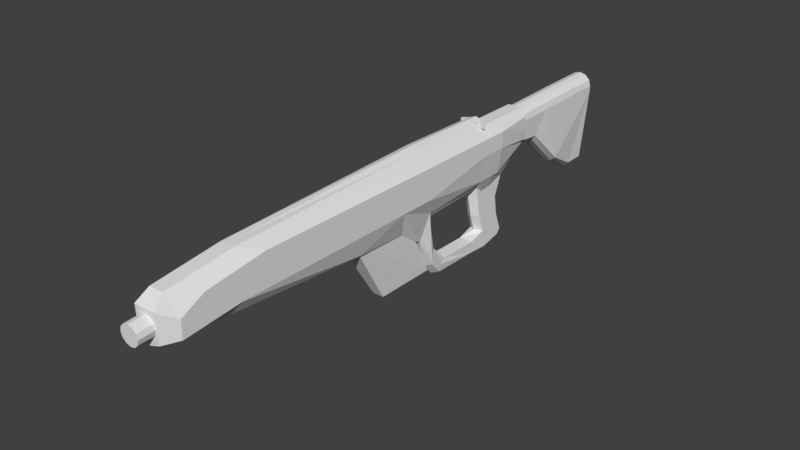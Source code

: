 # Source: assualt_rifle.blend  (saved by Blender 2.79.0; exported with 4.5.12 LTS)
import bpy
from mathutils import Matrix  # noqa: F401  (used for matrix-valued properties, if any)

bpy.ops.wm.read_factory_settings(use_empty=True)
scene = bpy.context.scene
scene.name = 'Scene'

# ---- collections
col_collection_1 = bpy.data.collections.new('Collection 1'); scene.collection.children.link(col_collection_1)

# ---- materials (node trees are filled in below, after node groups)
mat_material = bpy.data.materials.new('Material')
mat_material.alpha_threshold = 0.0
mat_material.use_transparent_shadow = False
mat_material.roughness = 0.5
mat_material.line_color = (0.0, 0.0, 0.0, 1.0)

# ---- material node trees

# ---- world
world_world = bpy.data.worlds.new('World'); scene.world = world_world
world_world.color = (0.05088, 0.05088, 0.05088)
world_world.use_sun_shadow = False
world_world.sun_shadow_jitter_overblur = 0.0
world_world.cycles.sampling_method = 'MANUAL'

# ---- meshes
me_cube_002 = bpy.data.meshes.new('Cube.002')
me_cube_002.from_pydata([(-1.0, -1.0, -1.0), (-1.0, -1.0, 1.0), (-1.0, 1.0, -1.0), (-1.0, 0.9173, 1.0), (1.0, -1.0, -1.0), (1.0, -1.0, 1.0), (1.0, 1.0, -1.0), (1.0, 0.9173, 1.0), (0.0, 1.0, -1.0), (0.0, 0.9173, 1.395), (0.0, -1.0, -1.0), (0.0, -1.0, 1.395), (-1.0, 0.9173, 0.2258), (1.0, 0.9173, 0.2263), (0.0, 0.9173, 0.226), (0.0, 10.23, 1.395), (1.0, 10.23, 1.0), (-1.0, 10.23, 1.0), (-1.0, 10.23, 0.2258), (1.0, 10.23, 0.2263), (0.0, 10.23, 0.226), (0.0, 10.94, 1.395), (1.0, 10.94, 1.0), (-1.0, 10.94, 1.0), (-1.0, 10.94, 0.2258), (1.0, 10.94, 0.2263), (0.0, 10.94, 0.226), (-1.958, 10.12, 0.9411), (-1.958, 10.12, 0.1838), (1.958, 10.12, 0.9411), (1.958, 10.12, 0.1842), (-1.958, 10.37, 0.9411), (-1.958, 10.37, 0.1838), (1.958, 10.37, 0.9411), (1.958, 10.37, 0.1842)], [], [(0, 1, 3, 12, 2), (8, 14, 13, 6), (6, 13, 7, 5, 4), (10, 11, 1, 0), (8, 6, 4, 10), (9, 3, 1, 11), (7, 9, 11, 5), (2, 8, 10, 0), (4, 5, 11, 10), (2, 12, 14, 8), (20, 18, 24, 26), (3, 9, 15, 17), (14, 12, 18, 20), (17, 15, 21, 23), (12, 3, 17, 18), (9, 7, 16, 15), (13, 14, 20, 19), (7, 13, 19, 16), (25, 26, 21, 22), (26, 24, 23, 21), (17, 23, 31, 27), (15, 16, 22, 21), (19, 20, 26, 25), (19, 25, 34, 30), (28, 27, 31, 32), (29, 30, 34, 33), (25, 22, 33, 34), (18, 17, 27, 28), (22, 16, 29, 33), (24, 18, 28, 32), (16, 19, 30, 29), (23, 24, 32, 31)])
me_cube_002.use_remesh_preserve_volume = False
me_cube_002.use_remesh_preserve_attributes = False
me_cube_002.use_mirror_vertex_groups = False
me_cube_002.update()
me_cube_001 = bpy.data.meshes.new('Cube.001')
me_cube_001.from_pydata([(-0.7143, -2.772, -7.42), (-1.302, -7.832, 1.0), (-0.7143, 5.271, -7.42), (-1.0, 1.0, 1.0), (0.7143, -2.772, -7.42), (1.302, -7.832, 1.0), (0.7143, 5.271, -7.42), (1.0, 1.0, 1.0)], [], [(0, 1, 3, 2), (2, 3, 7, 6), (6, 7, 5, 4), (4, 5, 1, 0), (2, 6, 4, 0), (7, 3, 1, 5)])
me_cube_001.use_remesh_preserve_volume = False
me_cube_001.use_remesh_preserve_attributes = False
me_cube_001.use_mirror_vertex_groups = False
me_cube_001.update()
me_cube = bpy.data.meshes.new('Cube')
me_cube.from_pydata([(0.2531, 1.0, -0.4048), (0.2531, -5.425, -0.5257), (-0.5951, -5.425, -0.5257), (-0.5951, 1.0, -0.4048), (0.2531, 1.0, 0.3074), (0.2531, -4.891, 0.1473), (-0.5951, -4.891, 0.1473), (-0.5951, 1.0, 0.3074), (-0.008724, 1.0, -1.454), (-0.3333, 1.0, -1.454), (0.07545, -5.764, -0.5418), (-0.4175, -5.764, -0.5418), (-0.008723, 1.0, 0.6559), (-0.3333, 1.0, 0.6559), (-0.008724, -5.525, 0.3248), (-0.3333, -5.525, 0.3248), (0.2531, 1.0, 0.0), (0.2531, -5.425, -0.1209), (-0.5951, -5.425, -0.1209), (-0.5951, 1.0, 0.0), (-0.5951, 3.481, -0.0747), (-0.5939, 3.481, -0.07982), (0.07545, -5.79, 0.09205), (-0.4175, -5.79, 0.09205), (-0.1653, -6.127, -0.4716), (-0.1653, -5.688, -0.4505), (-0.05549, -6.128, -0.4422), (-0.05549, -5.689, -0.4211), (0.0249, -6.132, -0.3619), (0.0249, -5.693, -0.3408), (0.05433, -6.137, -0.2522), (0.05433, -5.699, -0.2311), (0.0249, -6.143, -0.1426), (0.0249, -5.704, -0.1214), (-0.05549, -6.146, -0.06226), (-0.05549, -5.708, -0.04112), (-0.1653, -6.148, -0.03287), (-0.1653, -5.709, -0.01173), (-0.2751, -6.146, -0.06226), (-0.2751, -5.708, -0.04112), (-0.3555, -6.143, -0.1426), (-0.3555, -5.704, -0.1214), (-0.3849, -6.137, -0.2522), (-0.3849, -5.699, -0.2311), (-0.3555, -6.132, -0.3619), (-0.3555, -5.693, -0.3408), (-0.2751, -6.128, -0.4422), (-0.2751, -5.689, -0.4211), (0.2531, -4.11, -0.4048), (-0.5951, -4.11, -0.4048), (0.2531, -3.483, 0.3335), (-0.5951, -3.483, 0.3335), (-0.008724, -3.966, 0.511), (-0.3333, -3.966, 0.511), (0.1047, -0.9298, -0.9031), (-0.4467, -0.9298, -0.9031), (-0.5951, -4.11, 0.0), (0.2531, -4.11, 0.0), (-0.5951, -2.452, -0.4048), (0.2531, -2.508, -0.4048), (-0.5951, -2.895, -0.4048), (-0.5939, 1.0, -0.4099), (0.01735, 0.403, -1.023), (-0.3594, 0.403, -1.023), (0.2531, 0.1933, -0.4048), (-0.5653, 0.4951, -0.5058), (-0.4126, 1.236, -0.8347), (-0.3333, 1.32, -0.98), (0.07195, 1.236, -0.8291), (-0.008724, 1.32, -0.9762), (0.05408, 1.342, -1.88), (-0.008723, 1.422, -2.146), (-0.3333, 1.422, -2.146), (-0.3948, 1.342, -1.886), (-0.3333, 1.47, -1.782), (-0.008723, 1.47, -1.778), (0.02429, 1.703, -2.248), (-0.008723, 1.694, -2.429), (-0.3333, 1.694, -2.429), (-0.365, 1.703, -2.254), (-0.3333, 1.859, -2.172), (-0.008723, 1.859, -2.168), (-0.008722, 2.878, 0.4845), (-0.008722, 2.841, -2.445), (-0.3333, 2.841, -2.445), (-0.008722, 3.269, 0.4845), (-0.3333, 2.841, -2.184), (-0.008722, 2.841, -2.18), (-0.5939, 2.846, -0.07973), (-0.5951, 2.846, -0.07461), (0.2531, 2.846, 0.02548), (0.2531, 2.846, 0.3071), (-0.5951, 2.846, 0.02548), (-0.5951, 2.846, 0.3071), (-0.3333, 2.846, 0.624), (-0.008722, 2.846, 0.624), (-0.4797, 4.515, -0.2261), (0.2531, 2.846, -0.07461), (-0.008722, 2.952, -0.9099), (-0.3333, 2.952, -0.9136), (-0.4872, 2.846, -0.6939), (0.1465, 2.846, -0.6883), (0.2531, 3.481, 0.02539), (0.2531, 3.481, 0.307), (-0.5951, 3.481, 0.02539), (-0.5951, 3.481, 0.307), (-0.3333, 3.481, 0.4844), (-0.008722, 3.481, 0.4844), (0.2531, 3.481, -0.0747), (-0.008722, 3.844, -0.8979), (-0.3333, 3.844, -0.9017), (-0.4872, 3.481, -0.694), (0.1465, 3.481, -0.6884), (0.1465, 4.515, 0.02529), (0.1291, 4.515, 0.3069), (-0.4886, 4.515, -0.1453), (-0.4711, 4.515, 0.3069), (-0.3242, 4.515, 0.4843), (-0.01781, 4.515, 0.4843), (-0.008721, 4.515, 0.1249), (-0.3333, 4.515, -0.1453), (0.1376, 4.515, -0.2261), (-0.008722, 4.515, -0.4055), (-0.3333, 4.515, -0.4093), (-0.4126, 4.515, -0.3143), (0.07195, 4.515, -0.3087), (-0.005008, 3.657, -1.359), (-0.005008, 3.091, -1.64), (-0.3296, 3.092, -1.644), (-0.3296, 3.658, -1.362), (-0.0004154, 3.721, -1.816), (-0.0004158, 3.223, -2.052), (-0.325, 3.224, -2.055), (-0.325, 3.723, -1.819), (0.006141, 3.871, -2.238), (0.006141, 3.285, -2.459), (-0.3185, 3.286, -2.456), (-0.3185, 3.872, -2.235), (0.2531, 2.878, 0.307), (0.2531, 3.269, 0.307), (-0.4872, 3.058, -0.6939), (-0.4872, 3.269, -0.6939), (-0.5951, 3.269, 0.307), (-0.5951, 2.878, 0.307), (-0.3333, 2.878, 0.4845), (-0.3333, 3.269, 0.4845), (-0.008722, 3.405, -1.026), (-0.008722, 3.125, -1.049), (-0.3333, 3.125, -1.053), (-0.3333, 3.405, -1.03), (0.1465, 3.269, -0.6883), (0.1465, 3.058, -0.6883), (-0.5951, 3.058, -0.07464), (-0.5951, 3.269, -0.07467), (-0.5939, 3.269, -0.07979), (-0.5939, 3.058, -0.07976), (0.2531, 3.058, -0.07464), (0.2531, 3.269, -0.07467), (0.2531, 3.269, 0.02542), (0.2531, 3.058, 0.02545), (-0.5951, 3.058, 0.02545), (-0.5951, 3.269, 0.02542), (-0.005008, 3.415, -1.523), (-0.005008, 3.2, -1.581), (-0.3296, 3.201, -1.585), (-0.3296, 3.417, -1.526), (-0.0004156, 3.524, -1.893), (-0.0004157, 3.327, -1.969), (-0.325, 3.328, -1.973), (-0.325, 3.526, -1.896), (0.006141, 3.781, -2.351), (0.006141, 3.533, -2.405), (-0.3185, 3.533, -2.402), (-0.3185, 3.781, -2.348), (-0.171, 1.0, -1.454), (-0.171, -5.764, -0.6282), (-0.171, 1.0, 0.7076), (-0.171, -5.525, 0.3248), (-0.171, -5.79, 0.09205), (-0.171, -0.9298, -0.9031), (-0.171, -3.966, 0.511), (-0.171, 1.342, -2.203), (-0.171, 1.614, -2.486), (-0.171, 2.846, 0.6842), (-0.171, 3.481, 0.4844), (-0.171, 4.064, -0.8998), (-0.171, 4.515, 0.4843), (-0.171, 4.515, 0.02529), (-0.171, 4.515, -0.512), (-0.1673, 3.784, -1.36), (-0.1627, 3.848, -1.817), (-0.1562, 3.979, -2.295), (-0.1562, 3.533, -2.551), (-0.1562, 3.781, -2.497), (-0.171, 2.878, 0.4845), (-0.171, 3.269, 0.4845), (-0.171, 1.479, -1.057), (-0.171, 1.47, -1.78), (-0.171, 1.859, -2.17), (-0.171, 2.846, -1.007), (-0.1673, 2.986, -1.642), (-0.1786, 3.13, -2.048), (-0.1758, 2.841, -2.516), (-0.156, 3.286, -2.525), (-0.1728, 4.556, 0.4762), (-0.1728, 3.986, 0.364), (-0.0304, 4.557, 0.438), (-0.0304, 3.987, 0.3259), (0.07386, 4.559, 0.3338), (0.07386, 3.99, 0.2216), (0.112, 4.562, 0.1914), (0.112, 3.993, 0.07926), (0.07386, 4.565, -0.2887), (0.07386, 3.996, -0.06312), (-0.0304, 4.568, -0.3929), (-0.0304, 3.998, -0.1674), (-0.1728, 4.569, -0.4311), (-0.1728, 3.999, -0.2055), (-0.3152, 4.568, -0.3929), (-0.3152, 3.998, -0.1674), (-0.4195, 4.565, -0.2887), (-0.4195, 3.996, -0.06312), (-0.4577, 4.562, 0.1914), (-0.4577, 3.993, 0.07926), (-0.4195, 4.559, 0.3338), (-0.4195, 3.99, 0.2216), (-0.3152, 4.557, 0.438), (-0.3152, 3.987, 0.3259), (-0.1728, 5.335, 0.4933), (-0.0304, 5.336, 0.4551), (0.07386, 5.338, 0.3509), (0.112, 5.342, 0.2085), (0.07386, 5.047, -0.3374), (-0.0304, 5.049, -0.4416), (-0.1728, 5.05, -0.4797), (-0.3152, 5.049, -0.4416), (-0.4195, 5.047, -0.3374), (-0.4577, 5.342, 0.2085), (-0.4195, 5.338, 0.3509), (-0.3152, 5.336, 0.4551), (-0.1728, 6.274, 0.5139), (-0.0304, 6.275, 0.4758), (0.07386, 6.277, 0.3715), (0.112, 6.28, 0.2291), (0.1078, 5.922, -1.155), (-0.0304, 5.924, -1.26), (-0.1728, 5.925, -1.298), (-0.3152, 5.924, -1.26), (-0.4535, 5.922, -1.155), (-0.4577, 6.28, 0.2291), (-0.4195, 6.277, 0.3715), (-0.3152, 6.275, 0.4758), (-0.1728, 7.264, 0.5244), (-0.0304, 7.265, 0.4862), (0.07386, 7.267, 0.382), (0.112, 7.27, 0.2396), (0.1078, 7.273, 0.09721), (-0.0304, 7.275, -0.1067), (-0.1728, 7.276, -0.1448), (-0.3152, 7.275, -0.1067), (-0.4535, 7.273, 0.09721), (-0.4577, 7.27, 0.2396), (-0.4195, 7.267, 0.382), (-0.3152, 7.265, 0.4862), (0.01305, 6.686, -1.573), (-0.09569, 6.688, -1.677), (-0.1728, 6.689, -1.694), (-0.2499, 6.688, -1.677), (-0.3587, 6.686, -1.573), (0.01305, 7.175, -1.562), (-0.09569, 7.178, -1.667), (-0.1728, 7.178, -1.683), (-0.2499, 7.178, -1.667), (-0.3587, 7.175, -1.562), (-0.171, 1.824, 0.6874), (-0.3333, 1.824, 0.6271), (-0.008722, 1.857, 0.4876), (-0.008723, 1.824, 0.6271), (-0.3333, 1.857, 0.4876), (-0.171, 1.857, 0.4876), (-0.171, 0.5806, -0.9822), (-0.3333, 0.5806, -0.9822), (0.01735, -0.01642, -0.5512), (-0.008724, 0.5806, -0.9822), (-0.3594, -0.01642, -0.5512), (-0.171, -1.349, -0.4316), (-0.4467, -1.349, -0.4316), (0.1047, -1.349, -0.4316), (-0.171, -0.01642, -0.5512)], [], [(55, 11, 2, 49), (53, 51, 6, 15), (57, 50, 5, 17), (23, 15, 6, 18), (56, 51, 7, 19), (12, 4, 91, 95), (61, 3, 89, 88), (196, 67, 99, 199), (17, 5, 14, 22), (178, 177, 15, 23), (50, 52, 14, 5), (180, 53, 15, 177), (48, 1, 10, 54), (179, 175, 11, 55), (175, 178, 23, 11), (1, 17, 22, 10), (19, 7, 93, 92), (0, 68, 101, 97), (16, 0, 97, 90), (49, 56, 19, 3, 58, 60), (11, 23, 18, 2), (48, 57, 17, 1), (24, 25, 27, 26), (26, 27, 29, 28), (28, 29, 31, 30), (30, 31, 33, 32), (32, 33, 35, 34), (34, 35, 37, 36), (36, 37, 39, 38), (38, 39, 41, 40), (40, 41, 43, 42), (42, 43, 45, 44), (27, 25, 47, 45, 43, 41, 39, 37, 35, 33, 31, 29), (44, 45, 47, 46), (46, 47, 25, 24), (24, 26, 28, 30, 32, 34, 36, 38, 40, 42, 44, 46), (0, 16, 57, 48, 59, 64), (2, 18, 56, 49), (55, 63, 284, 286), (64, 59, 54, 62), (176, 13, 53, 180), (4, 12, 52, 50), (18, 6, 51, 56), (16, 4, 50, 57), (13, 7, 51, 53), (9, 63, 65, 61, 66), (58, 55, 60), (54, 59, 48), (0, 64, 62, 8, 68), (60, 55, 49), (61, 65, 55, 58, 3), (54, 179, 285, 287), (75, 70, 76, 81), (65, 63, 55), (66, 67, 74, 73), (68, 8, 71, 70), (9, 66, 73, 72), (70, 71, 77, 76), (72, 73, 79, 78), (174, 9, 72, 181), (69, 68, 70, 75), (196, 69, 75, 197), (79, 84, 78), (84, 79, 80), (77, 182, 202, 83), (197, 75, 81, 198), (181, 72, 78, 182), (73, 74, 80, 79), (86, 87, 83, 202, 84), (86, 84, 80), (77, 83, 76), (87, 81, 83), (76, 83, 81), (80, 198, 81, 87, 86), (195, 85, 107, 184), (150, 146, 109, 112), (85, 139, 103, 107), (149, 141, 111, 110), (142, 145, 106, 105), (185, 109, 126, 189), (3, 19, 92, 89), (67, 66, 100, 99), (7, 13, 94, 93), (4, 16, 90, 91), (176, 12, 95, 183), (66, 61, 88, 100), (68, 69, 98, 101), (20, 104, 115, 96), (108, 112, 125, 121), (103, 102, 113, 114), (102, 108, 121, 113), (154, 153, 20, 21), (141, 154, 21, 111), (158, 157, 108, 102), (139, 158, 102, 103), (157, 150, 112, 108), (153, 161, 104, 20), (161, 142, 105, 104), (113, 121, 125, 122, 119), (187, 188, 123, 120), (186, 187, 120, 117), (114, 113, 119, 118), (117, 120, 115, 116), (104, 105, 116, 115), (185, 110, 123, 188), (105, 106, 117, 116), (110, 111, 124, 123), (107, 103, 114, 118), (112, 109, 122, 125), (184, 107, 118, 186), (163, 127, 131, 167), (199, 99, 128, 200), (147, 98, 127, 163), (149, 110, 129, 165), (190, 130, 134, 191), (189, 126, 130, 190), (165, 129, 133, 169), (127, 200, 201, 131), (193, 173, 137, 191), (169, 133, 137, 173), (131, 201, 132, 136, 203, 135), (167, 131, 135, 171), (135, 131, 87, 83), (87, 131, 201, 132, 86), (136, 84, 86, 132), (135, 83, 202, 203), (130, 166, 170, 134), (166, 167, 171, 170), (132, 168, 172, 136), (168, 169, 173, 172), (135, 203, 192, 171), (192, 172, 173, 193), (128, 164, 168, 132), (164, 165, 169, 168), (99, 148, 164, 128), (148, 149, 165, 164), (109, 146, 162, 126), (146, 147, 163, 162), (126, 162, 166, 130), (162, 163, 167, 166), (92, 93, 143, 160), (160, 143, 142, 161), (89, 92, 160, 152), (152, 160, 161, 153), (97, 101, 151, 156), (156, 151, 150, 157), (91, 90, 159, 138), (138, 159, 158, 139), (90, 97, 156, 159), (159, 156, 157, 158), (100, 88, 155, 140), (140, 155, 154, 141), (88, 89, 152, 155), (155, 152, 153, 154), (93, 94, 144, 143), (143, 144, 145, 142), (99, 100, 140, 148), (148, 140, 141, 149), (95, 91, 138, 82), (82, 138, 139, 85), (101, 98, 147, 151), (151, 147, 146, 150), (194, 144, 278, 279), (194, 82, 85, 195), (144, 194, 195, 145), (144, 94, 275, 278), (171, 192, 193, 170), (170, 193, 191, 134), (129, 189, 190, 133), (133, 190, 191, 137), (106, 184, 186, 117), (109, 185, 188, 122), (118, 119, 187, 186), (119, 122, 188, 187), (13, 176, 183, 94), (110, 185, 189, 129), (145, 195, 184, 106), (71, 181, 182, 77), (8, 174, 181, 71), (63, 9, 281, 284), (12, 176, 180, 52), (174, 8, 283, 280), (10, 22, 178, 175), (54, 10, 175, 179), (52, 180, 177, 14), (22, 14, 177, 178), (98, 199, 200, 127), (74, 197, 198, 80), (67, 196, 197, 74), (69, 196, 199, 98), (201, 200, 128, 132), (202, 182, 78, 84), (192, 203, 136, 172), (203, 202, 84, 136), (204, 205, 207, 206), (206, 207, 209, 208), (208, 209, 211, 210), (210, 211, 213, 212), (212, 213, 215, 214), (214, 215, 217, 216), (216, 217, 219, 218), (218, 219, 221, 220), (220, 221, 223, 222), (222, 223, 225, 224), (207, 205, 227, 225, 223, 221, 219, 217, 215, 213, 211, 209), (224, 225, 227, 226), (226, 227, 205, 204), (210, 212, 232, 231), (124, 111, 21, 96), (20, 96, 21), (123, 124, 96, 120), (96, 115, 120), (233, 234, 246, 245), (226, 204, 228, 239), (204, 206, 229, 228), (208, 210, 231, 230), (224, 226, 239, 238), (206, 208, 230, 229), (222, 224, 238, 237), (220, 222, 237, 236), (218, 220, 236, 235), (216, 218, 235, 234), (214, 216, 234, 233), (212, 214, 233, 232), (246, 247, 267, 266), (230, 231, 243, 242), (237, 238, 250, 249), (234, 235, 247, 246), (231, 232, 244, 243), (238, 239, 251, 250), (228, 229, 241, 240), (235, 236, 248, 247), (232, 233, 245, 244), (239, 228, 240, 251), (229, 230, 242, 241), (236, 237, 249, 248), (252, 253, 254, 255, 256, 257, 258, 259, 260, 261, 262, 263), (242, 243, 255, 254), (249, 250, 262, 261), (256, 244, 264, 269), (243, 244, 256, 255), (250, 251, 263, 262), (240, 241, 253, 252), (258, 257, 270, 271), (245, 246, 266, 265), (251, 240, 252, 263), (241, 242, 254, 253), (248, 249, 261, 260), (265, 266, 271, 270), (266, 267, 272, 271), (267, 268, 273, 272), (264, 265, 270, 269), (248, 260, 273, 268), (259, 258, 271, 272), (247, 248, 268, 267), (260, 259, 272, 273), (244, 245, 265, 264), (257, 256, 269, 270), (274, 277, 276, 279), (275, 274, 279, 278), (95, 82, 276, 277), (82, 194, 279, 276), (183, 95, 277, 274), (94, 183, 274, 275), (288, 285, 286, 284), (280, 288, 284, 281), (283, 282, 288, 280), (282, 287, 285, 288), (8, 62, 282, 283), (179, 55, 286, 285), (9, 174, 280, 281), (62, 54, 287, 282)])
me_cube.materials.append(mat_material)
me_cube.use_remesh_preserve_volume = False
me_cube.use_remesh_preserve_attributes = False
me_cube.use_mirror_vertex_groups = False
me_cube.update()

# ---- objects
ob_cube_002 = bpy.data.objects.new('Cube.002', me_cube_002)
ob_cube_001 = bpy.data.objects.new('Cube.001', me_cube_001)
ob_cube = bpy.data.objects.new('Cube', me_cube)

# ---- transforms, parenting, visibility, modifiers, constraints
ob_cube_002.location = (-0.1739, 1.405, 0.4605)
ob_cube_002.scale = (0.1528, 0.1528, 0.1528)
ob_cube_002.lineart.crease_threshold = 0.0
ob_cube_001.location = (-0.1742, 0.374, -0.9127)
ob_cube_001.scale = (0.18, 0.18, 0.18)
ob_cube_001.lineart.crease_threshold = 0.0
ob_cube.location = (0.0, 0.0, 0.0)
ob_cube.lock_rotations_4d = False
ob_cube.empty_display_type = 'ARROWS'
ob_cube.lineart.crease_threshold = 0.0

# ---- collection membership
col_collection_1.objects.link(ob_cube_002)
col_collection_1.objects.link(ob_cube_001)
col_collection_1.objects.link(ob_cube)

# ---- scene / render settings (as saved in the file)
scene.frame_start = 1; scene.frame_end = 250; scene.frame_set(1)
scene.render.engine = 'BLENDER_EEVEE_NEXT'
scene.render.resolution_percentage = 50
scene.render.dither_intensity = 0.0
scene.cycles.use_denoising = False
scene.cycles.samples = 128
scene.cycles.sampling_pattern = 'TABULATED_SOBOL'
scene.cycles.use_adaptive_sampling = False
scene.cycles.use_light_tree = False
scene.cycles.blur_glossy = 0.0
scene.cycles.sample_clamp_indirect = 0.0
scene.view_settings.view_transform = 'Standard'
bpy.context.view_layer.update()

# ---- added for rendering (the .blend has no active camera and no usable light): camera, sun
cam_auto = bpy.data.cameras.new('AutoCamera')
cam_auto.lens = 50.0
cam_auto.sensor_width = 36.0
cam_auto.clip_end = 1000.0
ob_auto_camera = bpy.data.objects.new('AutoCamera', cam_auto)
scene.collection.objects.link(ob_auto_camera)
ob_auto_camera.location = (12.6341, -14.802, 9.32229)
ob_auto_camera.rotation_euler = (1.09748, -7.21219e-08, 0.694738)
scene.camera = ob_auto_camera
light_auto_sun = bpy.data.lights.new('AutoSun', 'SUN')
light_auto_sun.energy = 3.0
light_auto_sun.angle = 0.0523599
ob_auto_sun = bpy.data.objects.new('AutoSun', light_auto_sun)
scene.collection.objects.link(ob_auto_sun)
ob_auto_sun.rotation_euler = (0.872665, 0.174533, 0.523599)
bpy.context.view_layer.update()
